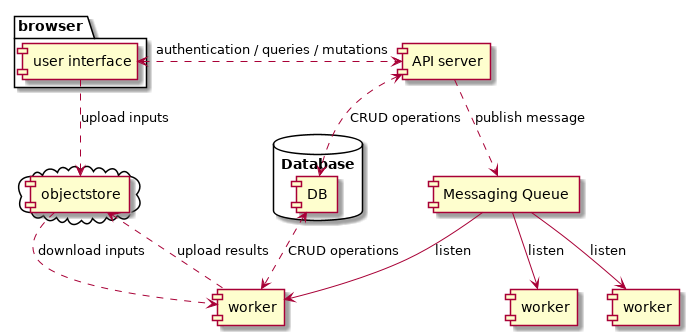

The diagram above was rendered by PlantUML. Its source (embedded in the PNG):
@startuml

package "browser" {
  [user interface]
}

[API server] as API

[Messaging Queue] as SQS

cloud {
  [objectstore] as S3
}

database "Database" {
  [DB] as db
}

[worker] as w1
[worker] as w2
[worker] as w3

[user interface] .> S3 : upload inputs

[user interface] <.> API : authentication / queries / mutations
API ..> SQS : publish message

API <..> db : CRUD operations

SQS -down-> w1 : listen
SQS -down-> w2 : listen
SQS -down-> w3 : listen

S3 ..> w1 : download inputs
S3 <.. w1 : upload results
db <..> w1 : CRUD operations
@enduml